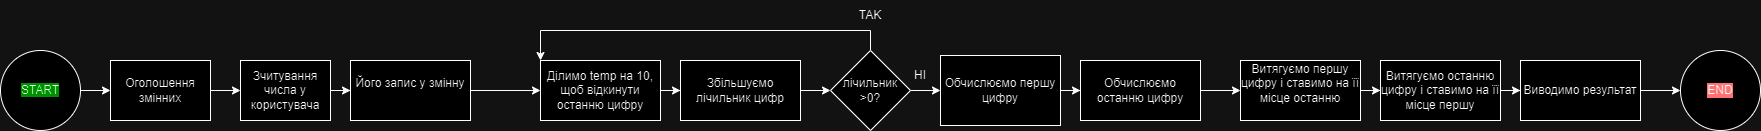

The diagram above was exported from draw.io. Its source (the exported page's mxGraphModel, read from the mxfile embedded in the PNG):
<mxGraphModel dx="1050" dy="522" grid="1" gridSize="10" guides="1" tooltips="1" connect="1" arrows="1" fold="1" page="1" pageScale="1" pageWidth="827" pageHeight="1169" math="0" shadow="0">
  <root>
    <mxCell id="WIyWlLk6GJQsqaUBKTNV-0" />
    <mxCell id="WIyWlLk6GJQsqaUBKTNV-1" parent="WIyWlLk6GJQsqaUBKTNV-0" />
    <mxCell id="snGlPG8ZrFVjiF-cjcpY-2" style="edgeStyle=orthogonalEdgeStyle;rounded=0;orthogonalLoop=1;jettySize=auto;html=1;exitX=1;exitY=0.5;exitDx=0;exitDy=0;entryX=0;entryY=0.5;entryDx=0;entryDy=0;" edge="1" parent="WIyWlLk6GJQsqaUBKTNV-1" source="snGlPG8ZrFVjiF-cjcpY-0">
      <mxGeometry relative="1" as="geometry">
        <mxPoint x="190" y="240" as="targetPoint" />
      </mxGeometry>
    </mxCell>
    <mxCell id="snGlPG8ZrFVjiF-cjcpY-0" value="&lt;span style=&quot;background-color: rgb(0, 255, 17);&quot;&gt;START&lt;/span&gt;" style="ellipse;whiteSpace=wrap;html=1;aspect=fixed;" vertex="1" parent="WIyWlLk6GJQsqaUBKTNV-1">
      <mxGeometry x="80" y="200" width="80" height="80" as="geometry" />
    </mxCell>
    <mxCell id="snGlPG8ZrFVjiF-cjcpY-9" value="" style="edgeStyle=orthogonalEdgeStyle;rounded=0;orthogonalLoop=1;jettySize=auto;html=1;" edge="1" parent="WIyWlLk6GJQsqaUBKTNV-1" source="snGlPG8ZrFVjiF-cjcpY-6" target="snGlPG8ZrFVjiF-cjcpY-7">
      <mxGeometry relative="1" as="geometry" />
    </mxCell>
    <mxCell id="snGlPG8ZrFVjiF-cjcpY-6" value="Оголошення змінних" style="rounded=0;whiteSpace=wrap;html=1;" vertex="1" parent="WIyWlLk6GJQsqaUBKTNV-1">
      <mxGeometry x="190" y="210" width="100" height="60" as="geometry" />
    </mxCell>
    <mxCell id="snGlPG8ZrFVjiF-cjcpY-10" value="" style="edgeStyle=orthogonalEdgeStyle;rounded=0;orthogonalLoop=1;jettySize=auto;html=1;" edge="1" parent="WIyWlLk6GJQsqaUBKTNV-1" source="snGlPG8ZrFVjiF-cjcpY-7" target="snGlPG8ZrFVjiF-cjcpY-8">
      <mxGeometry relative="1" as="geometry" />
    </mxCell>
    <mxCell id="snGlPG8ZrFVjiF-cjcpY-7" value="Зчитування числа у користувача" style="rounded=0;whiteSpace=wrap;html=1;" vertex="1" parent="WIyWlLk6GJQsqaUBKTNV-1">
      <mxGeometry x="320" y="210" width="90" height="60" as="geometry" />
    </mxCell>
    <mxCell id="snGlPG8ZrFVjiF-cjcpY-15" value="" style="edgeStyle=orthogonalEdgeStyle;rounded=0;orthogonalLoop=1;jettySize=auto;html=1;" edge="1" parent="WIyWlLk6GJQsqaUBKTNV-1" source="snGlPG8ZrFVjiF-cjcpY-8" target="snGlPG8ZrFVjiF-cjcpY-11">
      <mxGeometry relative="1" as="geometry" />
    </mxCell>
    <mxCell id="snGlPG8ZrFVjiF-cjcpY-8" value="Його запис у змінну&lt;div&gt;&lt;br&gt;&lt;/div&gt;" style="rounded=0;whiteSpace=wrap;html=1;" vertex="1" parent="WIyWlLk6GJQsqaUBKTNV-1">
      <mxGeometry x="430" y="210" width="120" height="60" as="geometry" />
    </mxCell>
    <mxCell id="snGlPG8ZrFVjiF-cjcpY-14" value="" style="edgeStyle=orthogonalEdgeStyle;rounded=0;orthogonalLoop=1;jettySize=auto;html=1;" edge="1" parent="WIyWlLk6GJQsqaUBKTNV-1" source="snGlPG8ZrFVjiF-cjcpY-11" target="snGlPG8ZrFVjiF-cjcpY-13">
      <mxGeometry relative="1" as="geometry" />
    </mxCell>
    <mxCell id="snGlPG8ZrFVjiF-cjcpY-11" value="&lt;div&gt;Ділимо temp на 10, щоб відкинути останню цифру&lt;br&gt;&lt;/div&gt;" style="rounded=0;whiteSpace=wrap;html=1;" vertex="1" parent="WIyWlLk6GJQsqaUBKTNV-1">
      <mxGeometry x="620" y="210" width="120" height="60" as="geometry" />
    </mxCell>
    <mxCell id="snGlPG8ZrFVjiF-cjcpY-17" value="" style="edgeStyle=orthogonalEdgeStyle;rounded=0;orthogonalLoop=1;jettySize=auto;html=1;" edge="1" parent="WIyWlLk6GJQsqaUBKTNV-1" source="snGlPG8ZrFVjiF-cjcpY-13" target="snGlPG8ZrFVjiF-cjcpY-16">
      <mxGeometry relative="1" as="geometry" />
    </mxCell>
    <mxCell id="snGlPG8ZrFVjiF-cjcpY-13" value="&lt;div&gt;Збільшуємо лічильник цифр&lt;br&gt;&lt;/div&gt;" style="rounded=0;whiteSpace=wrap;html=1;" vertex="1" parent="WIyWlLk6GJQsqaUBKTNV-1">
      <mxGeometry x="760" y="210" width="120" height="60" as="geometry" />
    </mxCell>
    <mxCell id="snGlPG8ZrFVjiF-cjcpY-18" style="edgeStyle=orthogonalEdgeStyle;rounded=0;orthogonalLoop=1;jettySize=auto;html=1;exitX=0.5;exitY=0;exitDx=0;exitDy=0;entryX=0;entryY=0;entryDx=0;entryDy=0;" edge="1" parent="WIyWlLk6GJQsqaUBKTNV-1" source="snGlPG8ZrFVjiF-cjcpY-16" target="snGlPG8ZrFVjiF-cjcpY-11">
      <mxGeometry relative="1" as="geometry" />
    </mxCell>
    <mxCell id="snGlPG8ZrFVjiF-cjcpY-20" style="edgeStyle=orthogonalEdgeStyle;rounded=0;orthogonalLoop=1;jettySize=auto;html=1;exitX=1;exitY=0.5;exitDx=0;exitDy=0;" edge="1" parent="WIyWlLk6GJQsqaUBKTNV-1" source="snGlPG8ZrFVjiF-cjcpY-16">
      <mxGeometry relative="1" as="geometry">
        <mxPoint x="1020" y="240" as="targetPoint" />
      </mxGeometry>
    </mxCell>
    <mxCell id="snGlPG8ZrFVjiF-cjcpY-16" value="лічильник &amp;gt;0?" style="rhombus;whiteSpace=wrap;html=1;" vertex="1" parent="WIyWlLk6GJQsqaUBKTNV-1">
      <mxGeometry x="910" y="200" width="80" height="80" as="geometry" />
    </mxCell>
    <mxCell id="snGlPG8ZrFVjiF-cjcpY-19" value="TAK" style="text;html=1;align=center;verticalAlign=middle;whiteSpace=wrap;rounded=0;" vertex="1" parent="WIyWlLk6GJQsqaUBKTNV-1">
      <mxGeometry x="920" y="150" width="60" height="30" as="geometry" />
    </mxCell>
    <mxCell id="snGlPG8ZrFVjiF-cjcpY-21" value="HI" style="text;html=1;align=center;verticalAlign=middle;whiteSpace=wrap;rounded=0;" vertex="1" parent="WIyWlLk6GJQsqaUBKTNV-1">
      <mxGeometry x="970" y="210" width="60" height="30" as="geometry" />
    </mxCell>
    <mxCell id="snGlPG8ZrFVjiF-cjcpY-24" value="" style="edgeStyle=orthogonalEdgeStyle;rounded=0;orthogonalLoop=1;jettySize=auto;html=1;" edge="1" parent="WIyWlLk6GJQsqaUBKTNV-1" source="snGlPG8ZrFVjiF-cjcpY-22" target="snGlPG8ZrFVjiF-cjcpY-23">
      <mxGeometry relative="1" as="geometry" />
    </mxCell>
    <mxCell id="snGlPG8ZrFVjiF-cjcpY-22" value="Обчислюємо першу цифру" style="rounded=0;whiteSpace=wrap;html=1;" vertex="1" parent="WIyWlLk6GJQsqaUBKTNV-1">
      <mxGeometry x="1020" y="205" width="120" height="70" as="geometry" />
    </mxCell>
    <mxCell id="snGlPG8ZrFVjiF-cjcpY-26" value="" style="edgeStyle=orthogonalEdgeStyle;rounded=0;orthogonalLoop=1;jettySize=auto;html=1;" edge="1" parent="WIyWlLk6GJQsqaUBKTNV-1" source="snGlPG8ZrFVjiF-cjcpY-23" target="snGlPG8ZrFVjiF-cjcpY-25">
      <mxGeometry relative="1" as="geometry" />
    </mxCell>
    <mxCell id="snGlPG8ZrFVjiF-cjcpY-23" value="Обчислюємо останню цифру" style="whiteSpace=wrap;html=1;rounded=0;" vertex="1" parent="WIyWlLk6GJQsqaUBKTNV-1">
      <mxGeometry x="1160" y="210" width="120" height="60" as="geometry" />
    </mxCell>
    <mxCell id="snGlPG8ZrFVjiF-cjcpY-28" value="" style="edgeStyle=orthogonalEdgeStyle;rounded=0;orthogonalLoop=1;jettySize=auto;html=1;" edge="1" parent="WIyWlLk6GJQsqaUBKTNV-1" source="snGlPG8ZrFVjiF-cjcpY-25" target="snGlPG8ZrFVjiF-cjcpY-27">
      <mxGeometry relative="1" as="geometry" />
    </mxCell>
    <mxCell id="snGlPG8ZrFVjiF-cjcpY-25" value="&lt;div&gt;Витягуємо першу цифру і ставимо на її місце останню&lt;/div&gt;&lt;div&gt;&lt;br&gt;&lt;/div&gt;" style="whiteSpace=wrap;html=1;rounded=0;" vertex="1" parent="WIyWlLk6GJQsqaUBKTNV-1">
      <mxGeometry x="1320" y="210" width="120" height="60" as="geometry" />
    </mxCell>
    <mxCell id="snGlPG8ZrFVjiF-cjcpY-30" value="" style="edgeStyle=orthogonalEdgeStyle;rounded=0;orthogonalLoop=1;jettySize=auto;html=1;" edge="1" parent="WIyWlLk6GJQsqaUBKTNV-1" source="snGlPG8ZrFVjiF-cjcpY-27" target="snGlPG8ZrFVjiF-cjcpY-29">
      <mxGeometry relative="1" as="geometry" />
    </mxCell>
    <mxCell id="snGlPG8ZrFVjiF-cjcpY-27" value="Витягуємо останню цифру і ставимо на її місце першу" style="whiteSpace=wrap;html=1;rounded=0;" vertex="1" parent="WIyWlLk6GJQsqaUBKTNV-1">
      <mxGeometry x="1460" y="210" width="120" height="60" as="geometry" />
    </mxCell>
    <mxCell id="snGlPG8ZrFVjiF-cjcpY-32" value="" style="edgeStyle=orthogonalEdgeStyle;rounded=0;orthogonalLoop=1;jettySize=auto;html=1;" edge="1" parent="WIyWlLk6GJQsqaUBKTNV-1" source="snGlPG8ZrFVjiF-cjcpY-29" target="snGlPG8ZrFVjiF-cjcpY-31">
      <mxGeometry relative="1" as="geometry" />
    </mxCell>
    <mxCell id="snGlPG8ZrFVjiF-cjcpY-29" value="Виводимо результат" style="whiteSpace=wrap;html=1;rounded=0;" vertex="1" parent="WIyWlLk6GJQsqaUBKTNV-1">
      <mxGeometry x="1600" y="210" width="120" height="60" as="geometry" />
    </mxCell>
    <mxCell id="snGlPG8ZrFVjiF-cjcpY-31" value="END" style="ellipse;whiteSpace=wrap;html=1;rounded=0;labelBackgroundColor=#FF3838;" vertex="1" parent="WIyWlLk6GJQsqaUBKTNV-1">
      <mxGeometry x="1760" y="200" width="80" height="80" as="geometry" />
    </mxCell>
  </root>
</mxGraphModel>